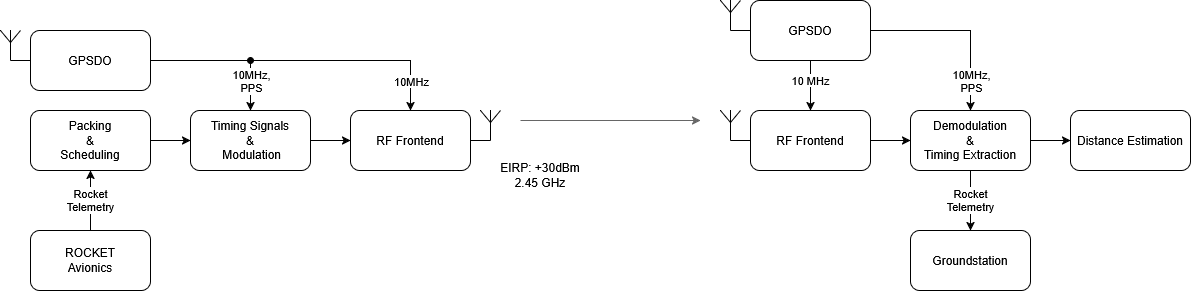

The diagram above was exported from draw.io. Its source (the exported page's mxGraphModel, read from the mxfile embedded in the PNG):
<mxGraphModel dx="1414" dy="751" grid="1" gridSize="10" guides="1" tooltips="1" connect="1" arrows="1" fold="1" page="1" pageScale="1" pageWidth="3300" pageHeight="2339" math="0" shadow="0">
  <root>
    <mxCell id="0" />
    <mxCell id="1" parent="0" />
    <mxCell id="KgytVXFb6BFZFwWLj7mh-8" edge="1" parent="1" source="KgytVXFb6BFZFwWLj7mh-4" style="edgeStyle=orthogonalEdgeStyle;rounded=0;orthogonalLoop=1;jettySize=auto;html=1;" target="KgytVXFb6BFZFwWLj7mh-7" value="">
      <mxGeometry relative="1" as="geometry" />
    </mxCell>
    <mxCell id="KgytVXFb6BFZFwWLj7mh-4" parent="1" style="rounded=1;whiteSpace=wrap;html=1;" value="&lt;div&gt;Packing&lt;/div&gt;&lt;div&gt;&amp;amp;&lt;/div&gt;&lt;div&gt;Scheduling&lt;/div&gt;" vertex="1">
      <mxGeometry height="60" width="120" x="280" y="670" as="geometry" />
    </mxCell>
    <mxCell id="KgytVXFb6BFZFwWLj7mh-5" edge="1" parent="1" source="KgytVXFb6BFZFwWLj7mh-6" style="edgeStyle=orthogonalEdgeStyle;rounded=0;orthogonalLoop=1;jettySize=auto;html=1;" value="&lt;div&gt;Rocket&lt;/div&gt;&lt;div&gt;Telemetry&lt;/div&gt;">
      <mxGeometry relative="1" as="geometry">
        <mxPoint x="340" y="730" as="targetPoint" />
      </mxGeometry>
    </mxCell>
    <mxCell id="KgytVXFb6BFZFwWLj7mh-6" parent="1" style="rounded=1;whiteSpace=wrap;html=1;" value="&lt;div&gt;ROCKET&lt;/div&gt;&lt;div&gt;Avionics&lt;/div&gt;" vertex="1">
      <mxGeometry height="60" width="120" x="280" y="790" as="geometry" />
    </mxCell>
    <mxCell id="KgytVXFb6BFZFwWLj7mh-10" edge="1" parent="1" source="KgytVXFb6BFZFwWLj7mh-7" style="edgeStyle=orthogonalEdgeStyle;rounded=0;orthogonalLoop=1;jettySize=auto;html=1;" target="KgytVXFb6BFZFwWLj7mh-9">
      <mxGeometry relative="1" as="geometry" />
    </mxCell>
    <mxCell id="KgytVXFb6BFZFwWLj7mh-7" parent="1" style="rounded=1;whiteSpace=wrap;html=1;" value="&lt;div&gt;Timing Signals&lt;/div&gt;&lt;div&gt;&amp;amp;&lt;/div&gt;&lt;div&gt;&amp;nbsp;Modulation&lt;/div&gt;" vertex="1">
      <mxGeometry height="60" width="120" x="440" y="670" as="geometry" />
    </mxCell>
    <mxCell id="KgytVXFb6BFZFwWLj7mh-9" parent="1" style="rounded=1;whiteSpace=wrap;html=1;" value="&lt;div&gt;RF Frontend&lt;/div&gt;" vertex="1">
      <mxGeometry height="60" width="120" x="600" y="670" as="geometry" />
    </mxCell>
    <mxCell id="KgytVXFb6BFZFwWLj7mh-11" edge="1" parent="1" source="KgytVXFb6BFZFwWLj7mh-12" style="edgeStyle=orthogonalEdgeStyle;rounded=0;orthogonalLoop=1;jettySize=auto;html=1;exitX=0.5;exitY=1;exitDx=0;exitDy=0;exitPerimeter=0;entryX=1;entryY=0.5;entryDx=0;entryDy=0;endArrow=none;endFill=0;">
      <mxGeometry relative="1" as="geometry">
        <mxPoint x="720" y="700" as="targetPoint" />
      </mxGeometry>
    </mxCell>
    <mxCell id="KgytVXFb6BFZFwWLj7mh-12" parent="1" style="verticalLabelPosition=bottom;shadow=0;dashed=0;align=center;html=1;verticalAlign=top;shape=mxgraph.electrical.radio.aerial_-_antenna_1;" value="" vertex="1">
      <mxGeometry height="30" width="20" x="730" y="670" as="geometry" />
    </mxCell>
    <mxCell id="KgytVXFb6BFZFwWLj7mh-18" edge="1" parent="1" source="KgytVXFb6BFZFwWLj7mh-13" style="edgeStyle=orthogonalEdgeStyle;rounded=0;orthogonalLoop=1;jettySize=auto;html=1;" target="KgytVXFb6BFZFwWLj7mh-7">
      <mxGeometry relative="1" as="geometry" />
    </mxCell>
    <mxCell id="KgytVXFb6BFZFwWLj7mh-20" connectable="0" parent="KgytVXFb6BFZFwWLj7mh-18" style="edgeLabel;html=1;align=center;verticalAlign=middle;resizable=0;points=[];" value="&lt;div&gt;10MHz,&lt;/div&gt;&lt;div&gt;PPS&lt;/div&gt;" vertex="1">
      <mxGeometry relative="1" x="0.6226" y="1" as="geometry">
        <mxPoint x="-1" y="-2" as="offset" />
      </mxGeometry>
    </mxCell>
    <mxCell id="KgytVXFb6BFZFwWLj7mh-19" edge="1" parent="1" style="edgeStyle=orthogonalEdgeStyle;rounded=0;orthogonalLoop=1;jettySize=auto;html=1;entryX=0.5;entryY=0;entryDx=0;entryDy=0;startArrow=oval;startFill=1;" target="KgytVXFb6BFZFwWLj7mh-9">
      <mxGeometry relative="1" as="geometry">
        <mxPoint x="500" y="620" as="sourcePoint" />
      </mxGeometry>
    </mxCell>
    <mxCell id="KgytVXFb6BFZFwWLj7mh-21" connectable="0" parent="KgytVXFb6BFZFwWLj7mh-19" style="edgeLabel;html=1;align=center;verticalAlign=middle;resizable=0;points=[];" value="10MHz" vertex="1">
      <mxGeometry relative="1" x="0.8114" as="geometry">
        <mxPoint y="-10" as="offset" />
      </mxGeometry>
    </mxCell>
    <mxCell id="KgytVXFb6BFZFwWLj7mh-13" parent="1" style="rounded=1;whiteSpace=wrap;html=1;" value="GPSDO" vertex="1">
      <mxGeometry height="60" width="120" x="280" y="590" as="geometry" />
    </mxCell>
    <mxCell id="KgytVXFb6BFZFwWLj7mh-16" edge="1" parent="1" source="KgytVXFb6BFZFwWLj7mh-17" style="edgeStyle=orthogonalEdgeStyle;rounded=0;orthogonalLoop=1;jettySize=auto;html=1;exitX=0.5;exitY=1;exitDx=0;exitDy=0;exitPerimeter=0;entryX=0;entryY=0.5;entryDx=0;entryDy=0;endArrow=none;endFill=0;" target="KgytVXFb6BFZFwWLj7mh-13">
      <mxGeometry relative="1" as="geometry">
        <mxPoint x="240" y="620" as="targetPoint" />
      </mxGeometry>
    </mxCell>
    <mxCell id="KgytVXFb6BFZFwWLj7mh-17" parent="1" style="verticalLabelPosition=bottom;shadow=0;dashed=0;align=center;html=1;verticalAlign=top;shape=mxgraph.electrical.radio.aerial_-_antenna_1;" value="" vertex="1">
      <mxGeometry height="30" width="20" x="250" y="590" as="geometry" />
    </mxCell>
    <mxCell id="KgytVXFb6BFZFwWLj7mh-34" edge="1" parent="1" source="KgytVXFb6BFZFwWLj7mh-22" style="edgeStyle=orthogonalEdgeStyle;rounded=0;orthogonalLoop=1;jettySize=auto;html=1;" target="KgytVXFb6BFZFwWLj7mh-33" value="">
      <mxGeometry relative="1" as="geometry" />
    </mxCell>
    <mxCell id="KgytVXFb6BFZFwWLj7mh-22" parent="1" style="rounded=1;whiteSpace=wrap;html=1;" value="RF Frontend" vertex="1">
      <mxGeometry height="60" width="120" x="1000" y="670.0011111111111" as="geometry" />
    </mxCell>
    <mxCell id="KgytVXFb6BFZFwWLj7mh-24" edge="1" parent="1" source="KgytVXFb6BFZFwWLj7mh-25" style="edgeStyle=orthogonalEdgeStyle;rounded=0;orthogonalLoop=1;jettySize=auto;html=1;exitX=0.5;exitY=1;exitDx=0;exitDy=0;exitPerimeter=0;entryX=0;entryY=0.5;entryDx=0;entryDy=0;endArrow=none;endFill=0;">
      <mxGeometry relative="1" as="geometry">
        <Array as="points" />
        <mxPoint x="1000" y="699.6211111111111" as="targetPoint" />
      </mxGeometry>
    </mxCell>
    <mxCell id="KgytVXFb6BFZFwWLj7mh-25" parent="1" style="verticalLabelPosition=bottom;shadow=0;dashed=0;align=center;html=1;verticalAlign=top;shape=mxgraph.electrical.radio.aerial_-_antenna_1;" value="" vertex="1">
      <mxGeometry height="30" width="20" x="970" y="670.0011111111111" as="geometry" />
    </mxCell>
    <mxCell id="KgytVXFb6BFZFwWLj7mh-26" edge="1" parent="1" style="endArrow=classic;html=1;rounded=0;fillColor=#f5f5f5;strokeColor=#666666;" value="">
      <mxGeometry height="50" relative="1" width="50" as="geometry">
        <mxPoint x="770" y="680" as="sourcePoint" />
        <mxPoint x="950" y="680" as="targetPoint" />
      </mxGeometry>
    </mxCell>
    <mxCell id="KgytVXFb6BFZFwWLj7mh-27" parent="1" style="text;html=1;whiteSpace=wrap;strokeColor=none;fillColor=none;align=center;verticalAlign=middle;rounded=0;" value="&lt;div&gt;EIRP: +30dBm&lt;/div&gt;&lt;div&gt;2.45 GHz&lt;/div&gt;" vertex="1">
      <mxGeometry height="30" width="100" x="740" y="720" as="geometry" />
    </mxCell>
    <mxCell id="KgytVXFb6BFZFwWLj7mh-28" edge="1" parent="1" source="KgytVXFb6BFZFwWLj7mh-30" style="edgeStyle=orthogonalEdgeStyle;rounded=0;orthogonalLoop=1;jettySize=auto;html=1;" value="">
      <mxGeometry relative="1" as="geometry">
        <mxPoint x="1060" y="670" as="targetPoint" />
      </mxGeometry>
    </mxCell>
    <mxCell id="KgytVXFb6BFZFwWLj7mh-29" connectable="0" parent="KgytVXFb6BFZFwWLj7mh-28" style="edgeLabel;html=1;align=center;verticalAlign=middle;resizable=0;points=[];" value="10 MHz" vertex="1">
      <mxGeometry relative="1" x="-0.2387" y="-1" as="geometry">
        <mxPoint as="offset" />
      </mxGeometry>
    </mxCell>
    <mxCell id="KgytVXFb6BFZFwWLj7mh-37" edge="1" parent="1" source="KgytVXFb6BFZFwWLj7mh-30" style="edgeStyle=orthogonalEdgeStyle;rounded=0;orthogonalLoop=1;jettySize=auto;html=1;" target="KgytVXFb6BFZFwWLj7mh-33">
      <mxGeometry relative="1" as="geometry" />
    </mxCell>
    <mxCell id="KgytVXFb6BFZFwWLj7mh-38" connectable="0" parent="KgytVXFb6BFZFwWLj7mh-37" style="edgeLabel;html=1;align=center;verticalAlign=middle;resizable=0;points=[];" value="&lt;div&gt;10MHz,&lt;/div&gt;&lt;div&gt;PPS&lt;/div&gt;" vertex="1">
      <mxGeometry relative="1" x="0.4322" as="geometry">
        <mxPoint y="21" as="offset" />
      </mxGeometry>
    </mxCell>
    <mxCell id="KgytVXFb6BFZFwWLj7mh-30" parent="1" style="rounded=1;whiteSpace=wrap;html=1;" value="GPSDO" vertex="1">
      <mxGeometry height="60" width="120" x="1000" y="560" as="geometry" />
    </mxCell>
    <mxCell id="KgytVXFb6BFZFwWLj7mh-31" edge="1" parent="1" source="KgytVXFb6BFZFwWLj7mh-32" style="edgeStyle=orthogonalEdgeStyle;rounded=0;orthogonalLoop=1;jettySize=auto;html=1;exitX=0.5;exitY=1;exitDx=0;exitDy=0;exitPerimeter=0;entryX=0;entryY=0.5;entryDx=0;entryDy=0;endArrow=none;endFill=0;">
      <mxGeometry relative="1" as="geometry">
        <Array as="points" />
        <mxPoint x="1000" y="589.62" as="targetPoint" />
      </mxGeometry>
    </mxCell>
    <mxCell id="KgytVXFb6BFZFwWLj7mh-32" parent="1" style="verticalLabelPosition=bottom;shadow=0;dashed=0;align=center;html=1;verticalAlign=top;shape=mxgraph.electrical.radio.aerial_-_antenna_1;" value="" vertex="1">
      <mxGeometry height="30" width="20" x="970" y="560" as="geometry" />
    </mxCell>
    <mxCell id="KgytVXFb6BFZFwWLj7mh-41" edge="1" parent="1" source="KgytVXFb6BFZFwWLj7mh-33" style="edgeStyle=orthogonalEdgeStyle;rounded=0;orthogonalLoop=1;jettySize=auto;html=1;" target="KgytVXFb6BFZFwWLj7mh-39" value="">
      <mxGeometry relative="1" as="geometry" />
    </mxCell>
    <mxCell id="KgytVXFb6BFZFwWLj7mh-33" parent="1" style="rounded=1;whiteSpace=wrap;html=1;" value="&lt;div&gt;Demodulation&lt;/div&gt;&lt;div&gt;&amp;amp;&lt;/div&gt;&lt;div&gt;Timing Extraction&lt;/div&gt;" vertex="1">
      <mxGeometry height="60" width="120" x="1160" y="670" as="geometry" />
    </mxCell>
    <mxCell id="KgytVXFb6BFZFwWLj7mh-35" edge="1" parent="1" style="edgeStyle=orthogonalEdgeStyle;rounded=0;orthogonalLoop=1;jettySize=auto;html=1;startSize=0;" target="KgytVXFb6BFZFwWLj7mh-36" value="&lt;div&gt;&lt;div&gt;&lt;span&gt;Rocket&lt;/span&gt;&lt;/div&gt;&lt;div&gt;&lt;span&gt;Telemetry&lt;/span&gt;&lt;/div&gt;&lt;/div&gt;">
      <mxGeometry relative="1" as="geometry">
        <mxPoint as="offset" />
        <mxPoint x="1220" y="730" as="sourcePoint" />
      </mxGeometry>
    </mxCell>
    <mxCell id="KgytVXFb6BFZFwWLj7mh-36" parent="1" style="rounded=1;whiteSpace=wrap;html=1;" value="Groundstation" vertex="1">
      <mxGeometry height="60" width="120" x="1160" y="790" as="geometry" />
    </mxCell>
    <mxCell id="KgytVXFb6BFZFwWLj7mh-39" parent="1" style="rounded=1;whiteSpace=wrap;html=1;" value="Distance Estimation" vertex="1">
      <mxGeometry height="60" width="120" x="1320" y="670" as="geometry" />
    </mxCell>
  </root>
</mxGraphModel>